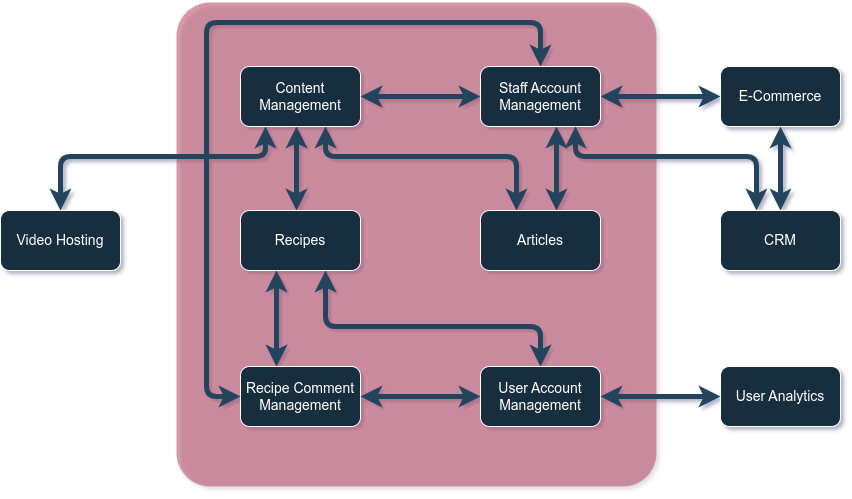

The diagram above was exported from draw.io. Its source (the exported page's mxGraphModel, read from the mxfile embedded in the PNG):
<mxGraphModel dx="1411" dy="817" grid="1" gridSize="10" guides="1" tooltips="1" connect="1" arrows="1" fold="1" page="1" pageScale="1" pageWidth="1169" pageHeight="827" math="0" shadow="0">
  <root>
    <mxCell id="0" />
    <mxCell id="1" parent="0" />
    <mxCell id="B3R7VcyzqsVAlEcKtG-D-31" value="" style="rounded=1;whiteSpace=wrap;html=1;strokeWidth=4;fillWeight=4;hachureGap=8;hachureAngle=45;fillColor=#a20025;strokeColor=none;labelBackgroundColor=none;glass=0;opacity=40;arcSize=7;fontColor=#ffffff;" parent="1" vertex="1">
      <mxGeometry x="340" y="160" width="480" height="484" as="geometry" />
    </mxCell>
    <mxCell id="Hs_e1OaHUOtkIHH0T9ou-1" value="Video Hosting" style="rounded=1;whiteSpace=wrap;html=1;labelBackgroundColor=none;fillColor=#182E3E;strokeColor=#FFFFFF;fontColor=#FFFFFF;fontSize=14;" parent="1" vertex="1">
      <mxGeometry x="164" y="368" width="120" height="60" as="geometry" />
    </mxCell>
    <mxCell id="B3R7VcyzqsVAlEcKtG-D-9" style="edgeStyle=orthogonalEdgeStyle;rounded=1;orthogonalLoop=1;jettySize=auto;html=1;strokeColor=#23445D;fontColor=default;startArrow=classic;startFill=1;fontSize=14;labelBackgroundColor=none;strokeWidth=5;" parent="1" source="Hs_e1OaHUOtkIHH0T9ou-2" target="Hs_e1OaHUOtkIHH0T9ou-9" edge="1">
      <mxGeometry relative="1" as="geometry">
        <Array as="points">
          <mxPoint x="489" y="314" />
          <mxPoint x="680" y="314" />
        </Array>
      </mxGeometry>
    </mxCell>
    <mxCell id="B3R7VcyzqsVAlEcKtG-D-10" style="edgeStyle=orthogonalEdgeStyle;rounded=1;orthogonalLoop=1;jettySize=auto;html=1;strokeColor=#23445D;fontColor=default;startArrow=classic;startFill=1;fontSize=14;labelBackgroundColor=none;strokeWidth=5;" parent="1" source="Hs_e1OaHUOtkIHH0T9ou-2" target="Hs_e1OaHUOtkIHH0T9ou-8" edge="1">
      <mxGeometry relative="1" as="geometry">
        <Array as="points">
          <mxPoint x="460" y="320" />
          <mxPoint x="460" y="320" />
        </Array>
      </mxGeometry>
    </mxCell>
    <mxCell id="B3R7VcyzqsVAlEcKtG-D-11" style="edgeStyle=orthogonalEdgeStyle;rounded=1;orthogonalLoop=1;jettySize=auto;html=1;strokeColor=#23445D;fontColor=default;startArrow=classic;startFill=1;fontSize=14;labelBackgroundColor=none;strokeWidth=5;" parent="1" source="Hs_e1OaHUOtkIHH0T9ou-2" target="Hs_e1OaHUOtkIHH0T9ou-1" edge="1">
      <mxGeometry relative="1" as="geometry">
        <Array as="points">
          <mxPoint x="429" y="314" />
          <mxPoint x="224" y="314" />
        </Array>
      </mxGeometry>
    </mxCell>
    <mxCell id="Hs_e1OaHUOtkIHH0T9ou-2" value="Content Management" style="rounded=1;whiteSpace=wrap;html=1;labelBackgroundColor=none;fillColor=#182E3E;strokeColor=#FFFFFF;fontColor=#FFFFFF;fontSize=14;" parent="1" vertex="1">
      <mxGeometry x="404" y="224" width="120" height="60" as="geometry" />
    </mxCell>
    <mxCell id="B3R7VcyzqsVAlEcKtG-D-14" style="edgeStyle=orthogonalEdgeStyle;rounded=1;orthogonalLoop=1;jettySize=auto;html=1;strokeColor=#23445D;fontColor=default;startArrow=classic;startFill=1;fontSize=14;labelBackgroundColor=none;strokeWidth=5;" parent="1" source="Hs_e1OaHUOtkIHH0T9ou-4" target="Hs_e1OaHUOtkIHH0T9ou-2" edge="1">
      <mxGeometry relative="1" as="geometry" />
    </mxCell>
    <mxCell id="B3R7VcyzqsVAlEcKtG-D-20" style="edgeStyle=orthogonalEdgeStyle;rounded=1;orthogonalLoop=1;jettySize=auto;html=1;strokeColor=#23445D;fontColor=default;startArrow=classic;startFill=1;fontSize=14;labelBackgroundColor=none;strokeWidth=5;" parent="1" source="Hs_e1OaHUOtkIHH0T9ou-4" target="Hs_e1OaHUOtkIHH0T9ou-9" edge="1">
      <mxGeometry relative="1" as="geometry">
        <Array as="points">
          <mxPoint x="720" y="330" />
          <mxPoint x="720" y="330" />
        </Array>
      </mxGeometry>
    </mxCell>
    <mxCell id="B3R7VcyzqsVAlEcKtG-D-21" style="edgeStyle=orthogonalEdgeStyle;rounded=1;orthogonalLoop=1;jettySize=auto;html=1;strokeColor=#23445D;fontColor=default;startArrow=classic;startFill=1;fontSize=14;labelBackgroundColor=none;strokeWidth=5;" parent="1" source="Hs_e1OaHUOtkIHH0T9ou-4" target="Hs_e1OaHUOtkIHH0T9ou-7" edge="1">
      <mxGeometry relative="1" as="geometry">
        <Array as="points">
          <mxPoint x="809" y="254" />
          <mxPoint x="809" y="254" />
        </Array>
      </mxGeometry>
    </mxCell>
    <mxCell id="Hs_e1OaHUOtkIHH0T9ou-4" value="Staff Account Management" style="rounded=1;whiteSpace=wrap;html=1;labelBackgroundColor=none;fillColor=#182E3E;strokeColor=#FFFFFF;fontColor=#FFFFFF;fontSize=14;" parent="1" vertex="1">
      <mxGeometry x="644" y="224" width="120" height="60" as="geometry" />
    </mxCell>
    <mxCell id="B3R7VcyzqsVAlEcKtG-D-19" style="edgeStyle=orthogonalEdgeStyle;rounded=1;orthogonalLoop=1;jettySize=auto;html=1;strokeColor=#23445D;fontColor=default;startArrow=classic;startFill=1;fontSize=14;labelBackgroundColor=none;strokeWidth=5;" parent="1" source="Hs_e1OaHUOtkIHH0T9ou-6" target="Hs_e1OaHUOtkIHH0T9ou-8" edge="1">
      <mxGeometry relative="1" as="geometry">
        <Array as="points">
          <mxPoint x="704" y="484" />
          <mxPoint x="489" y="484" />
        </Array>
      </mxGeometry>
    </mxCell>
    <mxCell id="Hs_e1OaHUOtkIHH0T9ou-6" value="User Account Management" style="rounded=1;whiteSpace=wrap;html=1;labelBackgroundColor=none;fillColor=#182E3E;strokeColor=#FFFFFF;fontColor=#FFFFFF;fontSize=14;" parent="1" vertex="1">
      <mxGeometry x="644" y="524" width="120" height="60" as="geometry" />
    </mxCell>
    <mxCell id="Hs_e1OaHUOtkIHH0T9ou-7" value="E-Commerce" style="rounded=1;whiteSpace=wrap;html=1;labelBackgroundColor=none;fillColor=#182E3E;strokeColor=#FFFFFF;fontColor=#FFFFFF;fontSize=14;" parent="1" vertex="1">
      <mxGeometry x="884" y="224" width="120" height="60" as="geometry" />
    </mxCell>
    <mxCell id="Hs_e1OaHUOtkIHH0T9ou-8" value="Recipes" style="rounded=1;whiteSpace=wrap;html=1;labelBackgroundColor=none;fillColor=#182E3E;strokeColor=#FFFFFF;fontColor=#FFFFFF;fontSize=14;" parent="1" vertex="1">
      <mxGeometry x="404" y="368" width="120" height="60" as="geometry" />
    </mxCell>
    <mxCell id="Hs_e1OaHUOtkIHH0T9ou-9" value="Articles" style="rounded=1;whiteSpace=wrap;html=1;labelBackgroundColor=none;fillColor=#182E3E;strokeColor=#FFFFFF;fontColor=#FFFFFF;fontSize=14;" parent="1" vertex="1">
      <mxGeometry x="644" y="368" width="120" height="60" as="geometry" />
    </mxCell>
    <mxCell id="B3R7VcyzqsVAlEcKtG-D-8" style="edgeStyle=orthogonalEdgeStyle;rounded=1;orthogonalLoop=1;jettySize=auto;html=1;strokeColor=#23445D;fontColor=default;startArrow=classic;startFill=1;fontSize=14;labelBackgroundColor=none;strokeWidth=5;" parent="1" source="Hs_e1OaHUOtkIHH0T9ou-11" target="Hs_e1OaHUOtkIHH0T9ou-8" edge="1">
      <mxGeometry relative="1" as="geometry">
        <Array as="points">
          <mxPoint x="440" y="480" />
          <mxPoint x="440" y="480" />
        </Array>
      </mxGeometry>
    </mxCell>
    <mxCell id="Hs_e1OaHUOtkIHH0T9ou-11" value="Recipe Comment&lt;br style=&quot;font-size: 14px;&quot;&gt;Management" style="rounded=1;whiteSpace=wrap;html=1;labelBackgroundColor=none;fillColor=#182E3E;strokeColor=#FFFFFF;fontColor=#FFFFFF;fontSize=14;" parent="1" vertex="1">
      <mxGeometry x="404" y="524" width="120" height="60" as="geometry" />
    </mxCell>
    <mxCell id="B3R7VcyzqsVAlEcKtG-D-25" style="edgeStyle=orthogonalEdgeStyle;rounded=1;orthogonalLoop=1;jettySize=auto;html=1;strokeColor=#23445D;fontColor=default;startArrow=classic;startFill=1;fontSize=14;labelBackgroundColor=none;strokeWidth=5;" parent="1" source="Hs_e1OaHUOtkIHH0T9ou-12" target="Hs_e1OaHUOtkIHH0T9ou-6" edge="1">
      <mxGeometry relative="1" as="geometry" />
    </mxCell>
    <mxCell id="Hs_e1OaHUOtkIHH0T9ou-12" value="User Analytics" style="rounded=1;whiteSpace=wrap;html=1;labelBackgroundColor=none;fillColor=#182E3E;strokeColor=#FFFFFF;fontColor=#FFFFFF;fontSize=14;" parent="1" vertex="1">
      <mxGeometry x="884" y="524" width="120" height="60" as="geometry" />
    </mxCell>
    <mxCell id="B3R7VcyzqsVAlEcKtG-D-15" style="edgeStyle=orthogonalEdgeStyle;rounded=1;orthogonalLoop=1;jettySize=auto;html=1;strokeColor=#23445D;fontColor=default;startArrow=classic;startFill=1;fontSize=14;labelBackgroundColor=none;strokeWidth=5;" parent="1" source="Hs_e1OaHUOtkIHH0T9ou-15" target="Hs_e1OaHUOtkIHH0T9ou-4" edge="1">
      <mxGeometry relative="1" as="geometry">
        <Array as="points">
          <mxPoint x="920" y="314" />
          <mxPoint x="739" y="314" />
        </Array>
      </mxGeometry>
    </mxCell>
    <mxCell id="B3R7VcyzqsVAlEcKtG-D-26" value="" style="edgeStyle=orthogonalEdgeStyle;rounded=1;orthogonalLoop=1;jettySize=auto;html=1;strokeColor=#23445D;fontColor=default;startArrow=classic;startFill=1;fontSize=14;labelBackgroundColor=none;strokeWidth=5;" parent="1" source="Hs_e1OaHUOtkIHH0T9ou-15" target="Hs_e1OaHUOtkIHH0T9ou-7" edge="1">
      <mxGeometry relative="1" as="geometry" />
    </mxCell>
    <mxCell id="Hs_e1OaHUOtkIHH0T9ou-15" value="CRM" style="rounded=1;whiteSpace=wrap;html=1;labelBackgroundColor=none;fillColor=#182E3E;strokeColor=#FFFFFF;fontColor=#FFFFFF;fontSize=14;" parent="1" vertex="1">
      <mxGeometry x="884" y="368" width="120" height="60" as="geometry" />
    </mxCell>
    <mxCell id="N3SxiuYJ90CghDAG7cfR-4" style="edgeStyle=orthogonalEdgeStyle;rounded=1;orthogonalLoop=1;jettySize=auto;html=1;strokeColor=#23445D;fontColor=default;startArrow=classic;startFill=1;fontSize=14;labelBackgroundColor=none;strokeWidth=5;" edge="1" parent="1" source="Hs_e1OaHUOtkIHH0T9ou-11" target="Hs_e1OaHUOtkIHH0T9ou-4">
      <mxGeometry relative="1" as="geometry">
        <mxPoint x="140" y="480" as="sourcePoint" />
        <mxPoint x="20" y="480" as="targetPoint" />
        <Array as="points">
          <mxPoint x="370" y="554" />
          <mxPoint x="370" y="180" />
          <mxPoint x="704" y="180" />
        </Array>
      </mxGeometry>
    </mxCell>
    <mxCell id="YCuVdpkWaqx-JeNfQPAW-2" style="edgeStyle=orthogonalEdgeStyle;rounded=1;orthogonalLoop=1;jettySize=auto;html=1;strokeColor=#23445D;fontColor=default;startArrow=classic;startFill=1;fontSize=14;labelBackgroundColor=none;strokeWidth=5;" edge="1" parent="1" source="Hs_e1OaHUOtkIHH0T9ou-6" target="Hs_e1OaHUOtkIHH0T9ou-11">
      <mxGeometry relative="1" as="geometry">
        <mxPoint x="490" y="560" as="sourcePoint" />
        <mxPoint x="370" y="560" as="targetPoint" />
      </mxGeometry>
    </mxCell>
  </root>
</mxGraphModel>